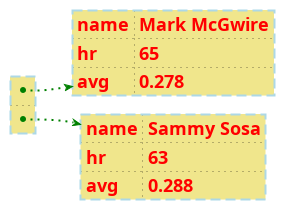

The diagram above was rendered by PlantUML. Its source (embedded in the PNG):
@startyaml
<style>
yamlDiagram {
  node {
    BackGroundColor lightblue
    LineColor lightblue
    FontName Helvetica
    FontColor red
    FontSize 18
    FontStyle bold
    BackGroundColor Khaki
    RoundCorner 0
    LineThickness 2
    LineStyle 10;5
    separator {
      LineThickness 0.5
      LineColor black
      LineStyle 1;5
    }
  }
  arrow {
    BackGroundColor lightblue
    LineColor green
    LineThickness 2
    LineStyle 2;5
  }
}
</style>
  -
    name: Mark McGwire
    hr:   65
    avg:  0.278
  -
    name: Sammy Sosa
    hr:   63
    avg:  0.288
@endyaml